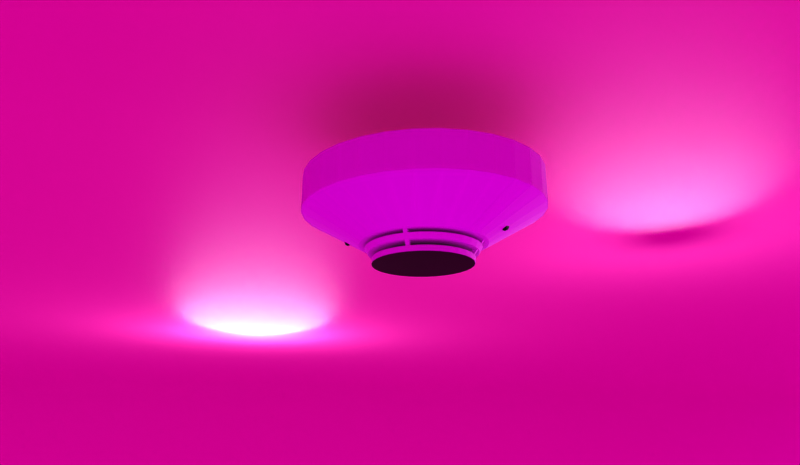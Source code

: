 # Source: DetectorRenderer.blend  (saved by Blender 2.93.21; exported with 4.5.12 LTS)
import bpy
from mathutils import Matrix  # noqa: F401  (used for matrix-valued properties, if any)

bpy.ops.wm.read_factory_settings(use_empty=True)
scene = bpy.context.scene
scene.name = 'Scene'

# ---- collections
col_collection = bpy.data.collections.new('Collection'); scene.collection.children.link(col_collection)

# ---- images (referenced by path relative to the original .blend; pixels are not part of the script)
import os
ASSET_DIR = os.environ.get("B2B_ASSET_DIR", "")  # directory of the original .blend (textures are referenced by path, not embedded)
HERE = os.path.dirname(os.path.abspath(__file__))  # packed textures are extracted next to this script under _unpacked/

def load_image(name, relpath, width, height, colorspace="sRGB"):
    """Load a texture the original file referenced (path relative to the .blend, or extracted next to this script)."""
    p = next((c for c in (os.path.join(HERE, relpath), os.path.join(ASSET_DIR, relpath)) if relpath and os.path.exists(c)), "")
    if p:
        img = bpy.data.images.load(p, check_existing=True)
        img.name = name
    else:  # same state as the original file: an image datablock whose file is absent (Cycles renders it pink)
        img = bpy.data.images.new(name, width, height)
        img.source = "FILE"
        img.filepath = "//" + (relpath or name)
    img.colorspace_settings.name = colorspace
    return img
img_paleta32_png = load_image('paleta32.png', 'paleta32.png', 1024, 1024, 'sRGB')

# ---- materials (node trees are filled in below, after node groups)
mat_material_001 = bpy.data.materials.new('Material.001')
mat_material_003 = bpy.data.materials.new('Material.003')

# ---- node groups
ng_auto_smooth = bpy.data.node_groups.new('Auto Smooth', 'GeometryNodeTree')
_s = ng_auto_smooth.interface.new_socket(name='Geometry', in_out='OUTPUT', socket_type='NodeSocketGeometry')
_s = ng_auto_smooth.interface.new_socket(name='Geometry', in_out='INPUT', socket_type='NodeSocketGeometry')
_s = ng_auto_smooth.interface.new_socket(name='Angle', in_out='INPUT', socket_type='NodeSocketFloat')
_s.subtype = 'ANGLE'
_s.min_value = 0.0
_s.max_value = 3.142
ng_auto_smooth.is_modifier = True
_N = ng_auto_smooth.nodes; _L = ng_auto_smooth.links
n0 = _N.new('NodeGroupOutput'); n0.name = 'Group Output'; n0.location = (480, -100)
n1 = _N.new('NodeGroupInput'); n1.name = 'Group Input'; n1.location = (-420, -300)
n2 = _N.new('NodeGroupInput'); n2.name = 'Group Input.001'; n2.location = (-60, -100)
n3 = _N.new('GeometryNodeSetShadeSmooth'); n3.name = 'Set Shade Smooth'; n3.location = (120, -100)
n3.domain = 'EDGE'
n4 = _N.new('GeometryNodeSetShadeSmooth'); n4.name = 'Set Shade Smooth.001'; n4.location = (300, -100)
n5 = _N.new('GeometryNodeInputMeshEdgeAngle'); n5.name = 'Edge Angle'; n5.location = (-420, -220)
n6 = _N.new('GeometryNodeInputEdgeSmooth'); n6.name = 'Is Edge Smooth'; n6.location = (-60, -160)
n7 = _N.new('GeometryNodeInputShadeSmooth'); n7.name = 'Is Face Smooth'; n7.location = (-240, -340)
n8 = _N.new('FunctionNodeBooleanMath'); n8.name = 'Boolean Math'; n8.location = (-60, -220)
n9 = _N.new('FunctionNodeCompare'); n9.name = 'Compare'; n9.location = (-240, -180)
n9.operation = 'LESS_EQUAL'
_L.new(n5.outputs[0], n9.inputs[0])
_L.new(n4.outputs[0], n0.inputs[0])
_L.new(n1.outputs[1], n9.inputs[1])
_L.new(n9.outputs[0], n8.inputs[0])
_L.new(n7.outputs[0], n8.inputs[1])
_L.new(n2.outputs[0], n3.inputs[0])
_L.new(n6.outputs[0], n3.inputs[1])
_L.new(n3.outputs[0], n4.inputs[0])
_L.new(n8.outputs[0], n3.inputs[2])
n0.is_active_output = True

# ---- material node trees
mat_material_001.use_nodes = True; mat_material_001.node_tree.nodes.clear()
_N = mat_material_001.node_tree.nodes; _L = mat_material_001.node_tree.links
n0 = _N.new('ShaderNodeBsdfPrincipled'); n0.name = 'Principled BSDF'; n0.location = (10, 300)
n0.distribution = 'GGX'
n0.subsurface_method = 'BURLEY'
n0.inputs[0].default_value = (0.8, 0.1905, 0.4958, 1.0)
n0.inputs[3].default_value = 1.45
n0.inputs[27].default_value = (0.0, 0.0, 0.0, 1.0)
n0.inputs[28].default_value = 1.0
n1 = _N.new('ShaderNodeOutputMaterial'); n1.name = 'Material Output'; n1.location = (300, 300)
_L.new(n0.outputs[0], n1.inputs[0])
n1.is_active_output = True
mat_material_003.use_nodes = True; mat_material_003.node_tree.nodes.clear()
_N = mat_material_003.node_tree.nodes; _L = mat_material_003.node_tree.links
n0 = _N.new('ShaderNodeBsdfPrincipled'); n0.name = 'Principled BSDF'; n0.location = (10, 300)
n0.distribution = 'GGX'
n0.subsurface_method = 'BURLEY'
n0.inputs[0].default_value = (0.001856, 0.8, 0.0, 1.0)
n0.inputs[3].default_value = 1.45
n0.inputs[27].default_value = (0.0, 0.0, 0.0, 1.0)
n0.inputs[28].default_value = 1.0
n1 = _N.new('ShaderNodeOutputMaterial'); n1.name = 'Material Output'; n1.location = (300, 300)
_L.new(n0.outputs[0], n1.inputs[0])
n1.is_active_output = True

# ---- world
world_world = bpy.data.worlds.new('World'); scene.world = world_world
world_world.use_nodes = True; world_world.node_tree.nodes.clear()
_N = world_world.node_tree.nodes; _L = world_world.node_tree.links
n0 = _N.new('ShaderNodeOutputWorld'); n0.name = 'World Output'; n0.location = (300, 300)
n1 = _N.new('ShaderNodeBackground'); n1.name = 'Background'; n1.location = (10, 300)
n2 = _N.new('ShaderNodeTexImage'); n2.name = 'Image Texture'; n2.location = (-280, 280)
n2.image = img_paleta32_png
_L.new(n1.outputs[0], n0.inputs[0])
_L.new(n2.outputs[0], n1.inputs[0])
n0.is_active_output = True
world_world.color = (0.05088, 0.05088, 0.05088)
world_world.use_sun_shadow = False
world_world.sun_shadow_jitter_overblur = 0.0

# ---- cameras
cam_camera_001 = bpy.data.cameras.new('Camera.001')
cam_camera_001.lens = 28.0

# ---- lights
light_point = bpy.data.lights.new('Point', 'POINT')
light_point.transmission_factor = 0.0
light_point.energy = 15.0
light_point.shadow_soft_size = 0.25
light_point.shadow_maximum_resolution = 0.006
light_point.use_absolute_resolution = True
light_point_001 = bpy.data.lights.new('Point.001', 'POINT')
light_point_001.transmission_factor = 0.0
light_point_001.energy = 50.0
light_point_001.shadow_soft_size = 0.25
light_point_001.shadow_maximum_resolution = 0.006
light_point_001.use_absolute_resolution = True
light_point_002 = bpy.data.lights.new('Point.002', 'POINT')
light_point_002.transmission_factor = 0.0
light_point_002.energy = 14.0
light_point_002.shadow_soft_size = 0.25
light_point_002.shadow_maximum_resolution = 0.006
light_point_002.use_absolute_resolution = True

# ---- meshes
me_plane_001 = bpy.data.meshes.new('Plane.001')
me_plane_001.from_pydata([(1.0, -1.0, 0.0), (1.0, 1.0, 0.0), (-1.0, -1.0, 1.584), (-1.0, 1.0, 1.584), (-0.3608, -1.0, 0.0), (-1.0, -1.0, 0.6392), (-0.4517, -1.0, 0.006507), (-0.5409, -1.0, 0.02589), (-0.6263, -1.0, 0.05777), (-0.7064, -1.0, 0.1015), (-0.7794, -1.0, 0.1561), (-0.8439, -1.0, 0.2206), (-0.8985, -1.0, 0.2936), (-0.9422, -1.0, 0.3737), (-0.9741, -1.0, 0.4591), (-0.9935, -1.0, 0.5483), (-1.0, 1.0, 0.6392), (-0.3608, 1.0, 0.0), (-0.9935, 1.0, 0.5483), (-0.9741, 1.0, 0.4591), (-0.9422, 1.0, 0.3737), (-0.8985, 1.0, 0.2936), (-0.8439, 1.0, 0.2206), (-0.7794, 1.0, 0.1561), (-0.7064, 1.0, 0.1015), (-0.6263, 1.0, 0.05777), (-0.5409, 1.0, 0.02589), (-0.4517, 1.0, 0.006507)], [], [(4, 0, 1, 17), (16, 5, 15, 18), (18, 15, 14, 19), (19, 14, 13, 20), (20, 13, 12, 21), (21, 12, 11, 22), (22, 11, 10, 23), (23, 10, 9, 24), (24, 9, 8, 25), (25, 8, 7, 26), (26, 7, 6, 27), (27, 6, 4, 17), (5, 16, 3, 2)])
me_plane_001.polygons.foreach_set('use_smooth', [True] * 13)
_uv = me_plane_001.uv_layers.new(name='UVMap')
_uv.uv.foreach_set('vector', [0.3196, 0.0, 1.0, 0.0, 1.0, 1.0, 0.3196, 1.0, 0.0, 1.0, 0.0, 0.0, 0.0, 0.0, 0.0, 1.0, 0.0, 1.0, 0.0, 0.0, 0.0, 0.0, 0.0, 1.0, 0.0, 1.0, 0.0, 0.0, 0.0, 0.0, 0.0, 1.0, 0.0, 1.0, 0.0, 0.0, 0.0, 0.0, 0.0, 1.0, 0.0, 1.0, 0.0, 0.0, 0.0, 0.0, 0.0, 1.0, 0.0, 1.0, 0.0, 0.0, 0.1103, 0.0, 0.1103, 1.0, 0.1103, 1.0, 0.1103, 0.0, 0.1468, 0.0, 0.1468, 1.0, 0.1468, 1.0, 0.1468, 0.0, 0.1868, 0.0, 0.1868, 1.0, 0.1868, 1.0, 0.1868, 0.0, 0.2296, 0.0, 0.2296, 1.0, 0.2296, 1.0, 0.2296, 0.0, 0.2741, 0.0, 0.2741, 1.0, 0.2741, 1.0, 0.2741, 0.0, 0.3196, 0.0, 0.3196, 1.0, 0.0, 0.0, 0.0, 1.0, 0.0, 1.0, 0.0, 0.0])
me_plane_001.materials.append(mat_material_001)
me_plane_001.use_remesh_fix_poles = True
me_plane_001.use_remesh_preserve_attributes = False
me_plane_001.use_mirror_vertex_groups = False
me_plane_001.update()
me_cylinder_002 = bpy.data.meshes.new('Cylinder.002')
me_cylinder_002.from_pydata([(-1.076e-09, 0.04075, 0.01607), (0.00805, 0.03997, 0.01607), (0.01579, 0.03765, 0.01607), (0.02293, 0.03388, 0.01607), (0.02918, 0.02881, 0.01607), (0.03431, 0.02264, 0.01607), (0.03812, 0.01559, 0.01607), (0.04047, 0.00795, 0.01607), (0.04127, -1.599e-09, 0.01607), (0.04047, -0.00795, 0.01607), (0.03812, -0.01559, 0.01607), (0.03431, -0.02264, 0.01607), (0.02918, -0.02881, 0.01607), (0.02293, -0.03388, 0.01607), (0.01579, -0.03765, 0.01607), (0.00805, -0.03997, 0.01607), (-4.683e-09, -0.04075, 0.01607), (-0.00805, -0.03997, 0.01607), (-0.01579, -0.03765, 0.01607), (-0.02293, -0.03388, 0.01607), (-0.02918, -0.02881, 0.01607), (-0.03431, -0.02264, 0.01607), (-0.03812, -0.01559, 0.01607), (-0.04047, -0.00795, 0.01607), (-0.04127, 6.685e-10, 0.01607), (-0.04047, 0.00795, 0.01607), (-0.03812, 0.01559, 0.01607), (-0.03431, 0.02264, 0.01607), (-0.02918, 0.02881, 0.01607), (-0.02293, 0.03388, 0.01607), (-0.01579, 0.03765, 0.01607), (-0.00805, 0.03997, 0.01607), (0.0003472, 0.04107, 0.01631), (0.0003472, 0.04125, 0.02081), (0.00841, 0.04028, 0.01631), (0.008477, 0.04046, 0.02081), (0.01616, 0.03795, 0.01631), (0.01629, 0.03811, 0.02081), (0.02331, 0.03415, 0.01631), (0.0235, 0.0343, 0.02081), (0.02957, 0.02904, 0.01631), (0.02981, 0.02917, 0.02081), (0.03471, 0.02282, 0.01631), (0.035, 0.02292, 0.02081), (0.03853, 0.01572, 0.01631), (0.03885, 0.01579, 0.02081), (0.04088, 0.008013, 0.01631), (0.04122, 0.008048, 0.02081), (0.04168, -1.611e-09, 0.01631), (0.04202, -1.803e-09, 0.02081), (0.04088, -0.008013, 0.01631), (0.04122, -0.008048, 0.02081), (0.03853, -0.01572, 0.01631), (0.03885, -0.01579, 0.02081), (0.03471, -0.02282, 0.01631), (0.035, -0.02292, 0.02081), (0.02957, -0.02904, 0.01631), (0.02981, -0.02917, 0.02081), (0.02331, -0.03415, 0.01631), (0.0235, -0.0343, 0.02081), (0.01616, -0.03795, 0.01631), (0.01629, -0.03811, 0.02081), (0.00841, -0.04028, 0.01631), (0.008477, -0.04046, 0.02081), (0.0003471, -0.04107, 0.01631), (0.0003471, -0.04125, 0.02081), (-0.007716, -0.04028, 0.01631), (-0.007783, -0.04046, 0.02081), (-0.01547, -0.03795, 0.01631), (-0.0156, -0.03811, 0.02081), (-0.02261, -0.03415, 0.01631), (-0.0228, -0.0343, 0.02081), (-0.02888, -0.02904, 0.01631), (-0.02912, -0.02917, 0.02081), (-0.03402, -0.02282, 0.01631), (-0.0343, -0.02292, 0.02081), (-0.03784, -0.01572, 0.01631), (-0.03815, -0.01579, 0.02081), (-0.04019, -0.008013, 0.01631), (-0.04052, -0.008048, 0.02081), (-0.04098, 6.738e-10, 0.01631), (-0.04132, 4.919e-10, 0.02081), (-0.04019, 0.008013, 0.01631), (-0.04052, 0.008048, 0.02081), (-0.03784, 0.01572, 0.01631), (-0.03815, 0.01579, 0.02081), (-0.03402, 0.02282, 0.01631), (-0.0343, 0.02292, 0.02081), (-0.02888, 0.02904, 0.01631), (-0.02912, 0.02917, 0.02081), (-0.02261, 0.03415, 0.01631), (-0.0228, 0.0343, 0.02081), (-0.01547, 0.03795, 0.01631), (-0.0156, 0.03811, 0.02081), (-0.007716, 0.04028, 0.01631), (-0.007783, 0.04046, 0.02081), (0.0003472, 0.04107, 0.01631), (0.00841, 0.04028, 0.01631), (0.01616, 0.03795, 0.01631), (0.02331, 0.03415, 0.01631), (0.02957, 0.02904, 0.01631), (0.03471, 0.02282, 0.01631), (0.03853, 0.01572, 0.01631), (0.04088, 0.008013, 0.01631), (0.04168, -1.611e-09, 0.01631), (0.04088, -0.008013, 0.01631), (0.03853, -0.01572, 0.01631), (0.03471, -0.02282, 0.01631), (0.02957, -0.02904, 0.01631), (0.02331, -0.03415, 0.01631), (0.01616, -0.03795, 0.01631), (0.00841, -0.04028, 0.01631), (0.0003471, -0.04107, 0.01631), (-0.007716, -0.04028, 0.01631), (-0.01547, -0.03795, 0.01631), (-0.02261, -0.03415, 0.01631), (-0.02888, -0.02904, 0.01631), (-0.03402, -0.02282, 0.01631), (-0.03784, -0.01572, 0.01631), (-0.04019, -0.008013, 0.01631), (-0.04098, 6.738e-10, 0.01631), (-0.04019, 0.008013, 0.01631), (-0.03784, 0.01572, 0.01631), (-0.03402, 0.02282, 0.01631), (-0.02888, 0.02904, 0.01631), (-0.02261, 0.03415, 0.01631), (-0.01547, 0.03795, 0.01631), (-0.007716, 0.04028, 0.01631), (0.0003471, 0.0329, 0.02473), (0.0003471, 0.03557, 0.02923), (0.006717, 0.03228, 0.02473), (0.007266, 0.0349, 0.02923), (0.01286, 0.03045, 0.02473), (0.01393, 0.03291, 0.02923), (0.01854, 0.02746, 0.02473), (0.0201, 0.02968, 0.02923), (0.02356, 0.02342, 0.02473), (0.02554, 0.0253, 0.02923), (0.0277, 0.01846, 0.02473), (0.03003, 0.01993, 0.02923), (0.03079, 0.01277, 0.02473), (0.03337, 0.01378, 0.02923), (0.0327, 0.006567, 0.02473), (0.03544, 0.007084, 0.02923), (0.03335, 0.0001062, 0.02473), (0.03614, 0.0001062, 0.02923), (0.0327, -0.006355, 0.02473), (0.03544, -0.006872, 0.02923), (0.03079, -0.01255, 0.02473), (0.03337, -0.01357, 0.02923), (0.0277, -0.01824, 0.02473), (0.03003, -0.01972, 0.02923), (0.02356, -0.0232, 0.02473), (0.02554, -0.02508, 0.02923), (0.01854, -0.02725, 0.02473), (0.0201, -0.02946, 0.02923), (0.01286, -0.03024, 0.02473), (0.01393, -0.0327, 0.02923), (0.006717, -0.03207, 0.02473), (0.007266, -0.03469, 0.02923), (0.0003471, -0.03269, 0.02473), (0.0003471, -0.03536, 0.02923), (-0.006023, -0.03207, 0.02473), (-0.006572, -0.03469, 0.02923), (-0.01216, -0.03024, 0.02473), (-0.01324, -0.0327, 0.02923), (-0.01785, -0.02725, 0.02473), (-0.01941, -0.02946, 0.02923), (-0.02286, -0.0232, 0.02473), (-0.02485, -0.02508, 0.02923), (-0.027, -0.01824, 0.02473), (-0.02933, -0.01972, 0.02923), (-0.03009, -0.01255, 0.02473), (-0.03268, -0.01357, 0.02923), (-0.03201, -0.006355, 0.02473), (-0.03475, -0.006872, 0.02923), (-0.03265, 0.0001062, 0.02473), (-0.03545, 0.0001062, 0.02923), (-0.03201, 0.006567, 0.02473), (-0.03475, 0.007084, 0.02923), (-0.03009, 0.01277, 0.02473), (-0.03268, 0.01378, 0.02923), (-0.027, 0.01846, 0.02473), (-0.02933, 0.01993, 0.02923), (-0.02286, 0.02342, 0.02473), (-0.02485, 0.0253, 0.02923), (-0.01785, 0.02746, 0.02473), (-0.01941, 0.02968, 0.02923), (-0.01216, 0.03045, 0.02473), (-0.01324, 0.03291, 0.02923), (-0.006023, 0.03228, 0.02473), (-0.006572, 0.0349, 0.02923), (0.0003472, 0.04413, 0.02473), (0.00908, 0.04328, 0.02473), (0.009625, 0.0459, 0.02923), (0.0003472, 0.0468, 0.02923), (0.01748, 0.04078, 0.02473), (0.01855, 0.04324, 0.02923), (0.02522, 0.03671, 0.02473), (0.02677, 0.03893, 0.02923), (0.032, 0.03123, 0.02473), (0.03398, 0.03312, 0.02923), (0.03757, 0.02456, 0.02473), (0.03989, 0.02605, 0.02923), (0.0417, 0.01695, 0.02473), (0.04428, 0.01797, 0.02923), (0.04425, 0.008694, 0.02473), (0.04699, 0.009215, 0.02923), (0.04511, 0.0001062, 0.02473), (0.0479, 0.0001062, 0.02923), (0.04425, -0.008482, 0.02473), (0.04699, -0.009002, 0.02923), (0.0417, -0.01674, 0.02473), (0.04428, -0.01776, 0.02923), (0.03757, -0.02435, 0.02473), (0.03989, -0.02583, 0.02923), (0.032, -0.03102, 0.02473), (0.03398, -0.03291, 0.02923), (0.02522, -0.0365, 0.02473), (0.02677, -0.03871, 0.02923), (0.01748, -0.04056, 0.02473), (0.01855, -0.04303, 0.02923), (0.00908, -0.04307, 0.02473), (0.009625, -0.04569, 0.02923), (0.0003471, -0.04391, 0.02473), (0.0003471, -0.04658, 0.02923), (-0.008386, -0.04307, 0.02473), (-0.008931, -0.04569, 0.02923), (-0.01678, -0.04056, 0.02473), (-0.01785, -0.04303, 0.02923), (-0.02452, -0.0365, 0.02473), (-0.02607, -0.03871, 0.02923), (-0.0313, -0.03102, 0.02473), (-0.03328, -0.03291, 0.02923), (-0.03687, -0.02435, 0.02473), (-0.0392, -0.02583, 0.02923), (-0.04101, -0.01674, 0.02473), (-0.04359, -0.01776, 0.02923), (-0.04356, -0.008482, 0.02473), (-0.0463, -0.009002, 0.02923), (-0.04442, 0.0001062, 0.02473), (-0.04721, 0.0001062, 0.02923), (-0.04356, 0.008694, 0.02473), (-0.0463, 0.009215, 0.02923), (-0.04101, 0.01695, 0.02473), (-0.04359, 0.01797, 0.02923), (-0.03687, 0.02456, 0.02473), (-0.0392, 0.02605, 0.02923), (-0.0313, 0.03123, 0.02473), (-0.03328, 0.03312, 0.02923), (-0.02452, 0.03671, 0.02473), (-0.02607, 0.03893, 0.02923), (-0.01678, 0.04078, 0.02473), (-0.01785, 0.04324, 0.02923), (-0.008386, 0.04328, 0.02473), (-0.008931, 0.0459, 0.02923), (0.0003472, 0.09354, 0.05885), (0.0003472, 0.09354, 0.08885), (0.01989, 0.09175, 0.05885), (0.01989, 0.09175, 0.08885), (0.03868, 0.08643, 0.05885), (0.03868, 0.08643, 0.08885), (0.05599, 0.0778, 0.05885), (0.05599, 0.0778, 0.08885), (0.07117, 0.06618, 0.05885), (0.07117, 0.06618, 0.08885), (0.08363, 0.05202, 0.05885), (0.08363, 0.05202, 0.08885), (0.09288, 0.03586, 0.05885), (0.09288, 0.03586, 0.08885), (0.09858, 0.01834, 0.05885), (0.09858, 0.01834, 0.08885), (0.1005, 0.0001062, 0.05885), (0.1005, 0.0001062, 0.08885), (0.09858, -0.01812, 0.05885), (0.09858, -0.01812, 0.08885), (0.09288, -0.03565, 0.05885), (0.09288, -0.03565, 0.08885), (0.08363, -0.05181, 0.05885), (0.08363, -0.05181, 0.08885), (0.07117, -0.06596, 0.05885), (0.07117, -0.06596, 0.08885), (0.05599, -0.07759, 0.05885), (0.05599, -0.07759, 0.08885), (0.03868, -0.08622, 0.05885), (0.03868, -0.08622, 0.08885), (0.01989, -0.09154, 0.05885), (0.01989, -0.09154, 0.08885), (0.0003471, -0.09333, 0.05885), (0.0003471, -0.09333, 0.08885), (-0.01919, -0.09154, 0.05885), (-0.01919, -0.09154, 0.08885), (-0.03798, -0.08622, 0.05885), (-0.03798, -0.08622, 0.08885), (-0.0553, -0.07759, 0.05885), (-0.0553, -0.07759, 0.08885), (-0.07047, -0.06596, 0.05885), (-0.07047, -0.06596, 0.08885), (-0.08293, -0.05181, 0.05885), (-0.08293, -0.05181, 0.08885), (-0.09219, -0.03565, 0.05885), (-0.09219, -0.03565, 0.08885), (-0.09789, -0.01812, 0.05885), (-0.09789, -0.01812, 0.08885), (-0.09981, 0.0001062, 0.05885), (-0.09981, 0.0001062, 0.08885), (-0.09789, 0.01834, 0.05885), (-0.09789, 0.01834, 0.08885), (-0.09219, 0.03586, 0.05885), (-0.09219, 0.03586, 0.08885), (-0.08293, 0.05202, 0.05885), (-0.08293, 0.05202, 0.08885), (-0.07047, 0.06618, 0.05885), (-0.07047, 0.06618, 0.08885), (-0.0553, 0.0778, 0.05885), (-0.0553, 0.0778, 0.08885), (-0.03798, 0.08643, 0.05885), (-0.03798, 0.08643, 0.08885), (-0.01919, 0.09175, 0.05885), (-0.01919, 0.09175, 0.08885), (0.0003472, 0.04994, 0.03207), (0.0003472, 0.09354, 0.05897), (0.01062, 0.04898, 0.03207), (0.01989, 0.09175, 0.05897), (0.02049, 0.04614, 0.03207), (0.03868, 0.08643, 0.05897), (0.0296, 0.04154, 0.03207), (0.05599, 0.0778, 0.05897), (0.03758, 0.03534, 0.03207), (0.07117, 0.06618, 0.05897), (0.04412, 0.02779, 0.03207), (0.08363, 0.05202, 0.05897), (0.04899, 0.01918, 0.03207), (0.09288, 0.03586, 0.05897), (0.05198, 0.009828, 0.03207), (0.09858, 0.01834, 0.05897), (0.053, 0.0001062, 0.03207), (0.1005, 0.0001062, 0.05897), (0.05198, -0.009615, 0.03207), (0.09858, -0.01812, 0.05897), (0.04899, -0.01896, 0.03207), (0.09288, -0.03565, 0.05897), (0.04412, -0.02758, 0.03207), (0.08363, -0.05181, 0.05897), (0.03758, -0.03513, 0.03207), (0.07117, -0.06596, 0.05897), (0.0296, -0.04133, 0.03207), (0.05599, -0.07759, 0.05897), (0.02049, -0.04593, 0.03207), (0.03868, -0.08622, 0.05897), (0.01062, -0.04877, 0.03207), (0.01989, -0.09154, 0.05897), (0.0003471, -0.04972, 0.03207), (0.0003471, -0.09333, 0.05897), (-0.009924, -0.04877, 0.03207), (-0.01919, -0.09154, 0.05897), (-0.0198, -0.04593, 0.03207), (-0.03798, -0.08622, 0.05897), (-0.0289, -0.04133, 0.03207), (-0.0553, -0.07759, 0.05897), (-0.03688, -0.03513, 0.03207), (-0.07047, -0.06596, 0.05897), (-0.04343, -0.02758, 0.03207), (-0.08293, -0.05181, 0.05897), (-0.04829, -0.01896, 0.03207), (-0.09219, -0.03565, 0.05897), (-0.05129, -0.009615, 0.03207), (-0.09789, -0.01812, 0.05897), (-0.0523, 0.0001062, 0.03207), (-0.09981, 0.0001062, 0.05897), (-0.05129, 0.009828, 0.03207), (-0.09789, 0.01834, 0.05897), (-0.04829, 0.01918, 0.03207), (-0.09219, 0.03586, 0.05897), (-0.04343, 0.02779, 0.03207), (-0.08293, 0.05202, 0.05897), (-0.03688, 0.03534, 0.03207), (-0.07047, 0.06618, 0.05897), (-0.0289, 0.04154, 0.03207), (-0.0553, 0.0778, 0.05897), (-0.0198, 0.04614, 0.03207), (-0.03798, 0.08643, 0.05897), (-0.009924, 0.04898, 0.03207), (-0.01919, 0.09175, 0.05897), (-0.001062, 0.03952, 0.01837), (-0.0009936, 0.03939, 0.0321), (-0.001062, 0.0396, 0.01837), (-0.001015, 0.04863, 0.03209), (0.002298, 0.03953, 0.01836), (0.002366, 0.0394, 0.03208), (0.002298, 0.03961, 0.01836), (0.002345, 0.04864, 0.03208), (0.03993, 0.001303, 0.01837), (0.03979, 0.001236, 0.0321), (0.04002, 0.001304, 0.01837), (0.0497, 0.001442, 0.03209), (0.04001, -0.001831, 0.01836), (0.03987, -0.001898, 0.03208), (0.0401, -0.001829, 0.01836), (0.04978, -0.001692, 0.03208), (-0.03938, -0.002019, 0.01837), (-0.03924, -0.001957, 0.0321), (-0.03947, -0.002019, 0.01837), (-0.04915, -0.001904, 0.03209), (-0.03937, 0.001115, 0.01836), (-0.03923, 0.001178, 0.03208), (-0.03946, 0.001116, 0.01836), (-0.04914, 0.00123, 0.03208), (0.001849, -0.03931, 0.01837), (0.001781, -0.03917, 0.0321), (0.00185, -0.03939, 0.01837), (0.001817, -0.04842, 0.03209), (-0.001511, -0.03932, 0.01836), (-0.001579, -0.03919, 0.03208), (-0.00151, -0.03941, 0.01836), (-0.001543, -0.04844, 0.03208), (-0.06557, 0.002609, 0.04377), (-0.06557, 0.003642, 0.0413), (-0.06557, 0.002609, 0.03882), (-0.06321, 0.0008854, 0.04377), (-0.06224, 0.001205, 0.0413), (-0.06321, 0.0008854, 0.03882), (-0.06411, -0.001904, 0.04377), (-0.06351, -0.002739, 0.0413), (-0.06411, -0.001904, 0.03882), (-0.06557, 0.0001146, 0.0448), (-0.06703, -0.001904, 0.04377), (-0.06763, -0.002739, 0.0413), (-0.06703, -0.001904, 0.03882), (-0.06793, 0.0008854, 0.04377), (-0.06891, 0.001205, 0.0413), (-0.06793, 0.0008854, 0.03882), (-0.06557, 0.0001146, 0.0378), (0.06635, 0.002609, 0.04377), (0.06635, 0.003642, 0.0413), (0.06635, 0.002609, 0.03882), (0.0687, 0.0008854, 0.04377), (0.06968, 0.001205, 0.0413), (0.0687, 0.0008854, 0.03882), (0.0678, -0.001904, 0.04377), (0.06841, -0.002739, 0.0413), (0.0678, -0.001904, 0.03882), (0.06635, 0.0001146, 0.0448), (0.06489, -0.001904, 0.04377), (0.06428, -0.002739, 0.0413), (0.06489, -0.001904, 0.03882), (0.06399, 0.0008854, 0.04377), (0.06301, 0.001205, 0.0413), (0.06399, 0.0008854, 0.03882), (0.06635, 0.0001146, 0.0378), (0.04002, 0.002145, 0.0156), (0.03993, 0.002076, 0.03209), (0.04007, 0.002145, 0.0156), (0.04615, 0.002098, 0.03209), (0.04002, -0.001237, 0.01559), (0.03993, -0.001306, 0.03208), (0.04008, -0.001237, 0.01559), (0.04615, -0.001283, 0.03208), (0.001849, -0.03929, 0.0156), (0.001781, -0.0392, 0.03209), (0.00185, -0.03935, 0.0156), (0.001817, -0.04564, 0.03209), (-0.001511, -0.0393, 0.01559), (-0.001579, -0.03921, 0.03208), (-0.00151, -0.03936, 0.01559), (-0.001543, -0.04565, 0.03208), (-0.002031, 0.03943, 0.0156), (-0.001964, 0.03934, 0.03209), (-0.002031, 0.03949, 0.0156), (-0.001928, 0.04577, 0.03209), (0.001329, 0.03941, 0.01559), (0.001396, 0.03931, 0.03208), (0.001329, 0.03947, 0.01559), (0.001432, 0.04575, 0.03208), (-0.06557, 0.002609, 0.04377), (-0.06557, 0.003642, 0.0413), (-0.06557, 0.002609, 0.03882), (-0.06557, 0.0001146, 0.0448), (-0.06793, 0.0008854, 0.04377), (-0.06891, 0.001205, 0.0413), (-0.06793, 0.0008854, 0.03882), (-0.06557, 0.0001146, 0.0378), (-0.03905, -0.001373, 0.0156), (-0.03895, -0.001303, 0.03209), (-0.03911, -0.001374, 0.0156), (-0.04577, -0.001391, 0.03209), (-0.03906, 0.002008, 0.01559), (-0.03897, 0.002078, 0.03208), (-0.03912, 0.002007, 0.01559), (-0.04578, 0.00199, 0.03208)], [], [(0, 1, 2, 3, 4, 5, 6, 7, 8, 9, 10, 11, 12, 13, 14, 15, 16, 17, 18, 19, 20, 21, 22, 23, 24, 25, 26, 27, 28, 29, 30, 31), (32, 33, 35, 34), (34, 35, 37, 36), (36, 37, 39, 38), (38, 39, 41, 40), (40, 41, 43, 42), (42, 43, 45, 44), (44, 45, 47, 46), (46, 47, 49, 48), (48, 49, 51, 50), (50, 51, 53, 52), (52, 53, 55, 54), (54, 55, 57, 56), (56, 57, 59, 58), (58, 59, 61, 60), (60, 61, 63, 62), (62, 63, 65, 64), (64, 65, 67, 66), (66, 67, 69, 68), (68, 69, 71, 70), (70, 71, 73, 72), (72, 73, 75, 74), (74, 75, 77, 76), (76, 77, 79, 78), (78, 79, 81, 80), (80, 81, 83, 82), (82, 83, 85, 84), (84, 85, 87, 86), (86, 87, 89, 88), (88, 89, 91, 90), (90, 91, 93, 92), (35, 33, 95, 93, 91, 89, 87, 85, 83, 81, 79, 77, 75, 73, 71, 69, 67, 65, 63, 61, 59, 57, 55, 53, 51, 49, 47, 45, 43, 41, 39, 37), (92, 93, 95, 94), (94, 95, 33, 32), (96, 97, 98, 99, 100, 101, 102, 103, 104, 105, 106, 107, 108, 109, 110, 111, 112, 113, 114, 115, 116, 117, 118, 119, 120, 121, 122, 123, 124, 125, 126, 127), (192, 195, 194, 193), (193, 194, 197, 196), (196, 197, 199, 198), (198, 199, 201, 200), (200, 201, 203, 202), (202, 203, 205, 204), (204, 205, 207, 206), (206, 207, 209, 208), (208, 209, 211, 210), (210, 211, 213, 212), (212, 213, 215, 214), (214, 215, 217, 216), (216, 217, 219, 218), (218, 219, 221, 220), (220, 221, 223, 222), (222, 223, 225, 224), (224, 225, 227, 226), (226, 227, 229, 228), (228, 229, 231, 230), (230, 231, 233, 232), (232, 233, 235, 234), (234, 235, 237, 236), (236, 237, 239, 238), (238, 239, 241, 240), (240, 241, 243, 242), (242, 243, 245, 244), (244, 245, 247, 246), (246, 247, 249, 248), (248, 249, 251, 250), (250, 251, 253, 252), (191, 189, 188, 190), (252, 253, 255, 254), (254, 255, 195, 192), (129, 191, 190, 128), (130, 128, 192, 193), (129, 131, 194, 195), (132, 130, 193, 196), (131, 133, 197, 194), (134, 132, 196, 198), (133, 135, 199, 197), (136, 134, 198, 200), (135, 137, 201, 199), (138, 136, 200, 202), (137, 139, 203, 201), (140, 138, 202, 204), (139, 141, 205, 203), (142, 140, 204, 206), (141, 143, 207, 205), (144, 142, 206, 208), (143, 145, 209, 207), (146, 144, 208, 210), (145, 147, 211, 209), (148, 146, 210, 212), (147, 149, 213, 211), (150, 148, 212, 214), (149, 151, 215, 213), (152, 150, 214, 216), (151, 153, 217, 215), (154, 152, 216, 218), (153, 155, 219, 217), (156, 154, 218, 220), (155, 157, 221, 219), (158, 156, 220, 222), (157, 159, 223, 221), (160, 158, 222, 224), (159, 161, 225, 223), (162, 160, 224, 226), (161, 163, 227, 225), (164, 162, 226, 228), (163, 165, 229, 227), (166, 164, 228, 230), (165, 167, 231, 229), (168, 166, 230, 232), (167, 169, 233, 231), (170, 168, 232, 234), (169, 171, 235, 233), (172, 170, 234, 236), (171, 173, 237, 235), (174, 172, 236, 238), (173, 175, 239, 237), (176, 174, 238, 240), (175, 177, 241, 239), (178, 176, 240, 242), (177, 179, 243, 241), (180, 178, 242, 244), (179, 181, 245, 243), (182, 180, 244, 246), (181, 183, 247, 245), (184, 182, 246, 248), (183, 185, 249, 247), (186, 184, 248, 250), (185, 187, 251, 249), (188, 186, 250, 252), (187, 189, 253, 251), (190, 188, 252, 254), (189, 191, 255, 253), (128, 190, 254, 192), (191, 129, 195, 255), (189, 187, 186, 188), (187, 185, 184, 186), (185, 183, 182, 184), (183, 181, 180, 182), (181, 179, 178, 180), (179, 177, 176, 178), (177, 175, 174, 176), (175, 173, 172, 174), (173, 171, 170, 172), (171, 169, 168, 170), (169, 167, 166, 168), (167, 165, 164, 166), (165, 163, 162, 164), (163, 161, 160, 162), (161, 159, 158, 160), (159, 157, 156, 158), (157, 155, 154, 156), (155, 153, 152, 154), (153, 151, 150, 152), (151, 149, 148, 150), (149, 147, 146, 148), (147, 145, 144, 146), (145, 143, 142, 144), (143, 141, 140, 142), (141, 139, 138, 140), (139, 137, 136, 138), (137, 135, 134, 136), (135, 133, 132, 134), (133, 131, 130, 132), (131, 129, 128, 130), (256, 257, 259, 258), (258, 259, 261, 260), (260, 261, 263, 262), (262, 263, 265, 264), (264, 265, 267, 266), (266, 267, 269, 268), (268, 269, 271, 270), (270, 271, 273, 272), (272, 273, 275, 274), (274, 275, 277, 276), (276, 277, 279, 278), (278, 279, 281, 280), (280, 281, 283, 282), (282, 283, 285, 284), (284, 285, 287, 286), (286, 287, 289, 288), (288, 289, 291, 290), (290, 291, 293, 292), (292, 293, 295, 294), (294, 295, 297, 296), (296, 297, 299, 298), (298, 299, 301, 300), (300, 301, 303, 302), (302, 303, 305, 304), (304, 305, 307, 306), (306, 307, 309, 308), (308, 309, 311, 310), (310, 311, 313, 312), (312, 313, 315, 314), (314, 315, 317, 316), (259, 257, 319, 317, 315, 313, 311, 309, 307, 305, 303, 301, 299, 297, 295, 293, 291, 289, 287, 285, 283, 281, 279, 277, 275, 273, 271, 269, 267, 265, 263, 261), (316, 317, 319, 318), (318, 319, 257, 256), (320, 321, 323, 322), (322, 323, 325, 324), (324, 325, 327, 326), (326, 327, 329, 328), (328, 329, 331, 330), (330, 331, 333, 332), (332, 333, 335, 334), (334, 335, 337, 336), (336, 337, 339, 338), (338, 339, 341, 340), (340, 341, 343, 342), (342, 343, 345, 344), (344, 345, 347, 346), (346, 347, 349, 348), (348, 349, 351, 350), (350, 351, 353, 352), (352, 353, 355, 354), (354, 355, 357, 356), (356, 357, 359, 358), (358, 359, 361, 360), (360, 361, 363, 362), (362, 363, 365, 364), (364, 365, 367, 366), (366, 367, 369, 368), (368, 369, 371, 370), (370, 371, 373, 372), (372, 373, 375, 374), (374, 375, 377, 376), (376, 377, 379, 378), (378, 379, 381, 380), (380, 381, 383, 382), (382, 383, 321, 320), (320, 322, 324, 326, 328, 330, 332, 334, 336, 338, 340, 342, 344, 346, 348, 350, 352, 354, 356, 358, 360, 362, 364, 366, 368, 370, 372, 374, 376, 378, 380, 382), (384, 385, 387, 386), (386, 387, 391, 390), (390, 391, 389, 388), (388, 389, 385, 384), (392, 393, 395, 394), (394, 395, 399, 398), (398, 399, 397, 396), (396, 397, 393, 392), (400, 401, 403, 402), (402, 403, 407, 406), (406, 407, 405, 404), (404, 405, 401, 400), (408, 409, 411, 410), (410, 411, 415, 414), (414, 415, 413, 412), (412, 413, 409, 408), (418, 417, 420, 421), (416, 425, 419), (432, 418, 421), (417, 416, 419, 420), (432, 421, 424), (420, 419, 422, 423), (421, 420, 423, 424), (419, 425, 422), (422, 425, 426), (432, 424, 428), (423, 422, 426, 427), (424, 423, 427, 428), (428, 427, 430, 431), (426, 425, 429), (432, 428, 431), (427, 426, 429, 430), (435, 434, 437, 438), (433, 442, 436), (449, 435, 438), (434, 433, 436, 437), (449, 438, 441), (437, 436, 439, 440), (438, 437, 440, 441), (436, 442, 439), (439, 442, 443), (449, 441, 445), (440, 439, 443, 444), (441, 440, 444, 445), (445, 444, 447, 448), (443, 442, 446), (449, 445, 448), (444, 443, 446, 447), (448, 447, 434, 435), (446, 442, 433), (449, 448, 435), (447, 446, 433, 434), (452, 456, 454, 450), (457, 453, 451, 455), (460, 464, 462, 458), (465, 461, 459, 463), (468, 472, 470, 466), (473, 469, 467, 471), (480, 479, 475, 476), (478, 477, 474), (481, 480, 476), (479, 478, 474, 475), (484, 488, 486, 482), (489, 485, 483, 487)])
me_cylinder_002.polygons.foreach_set('material_index', [0, 1, 1, 1, 1, 1, 1, 1, 1, 1, 1, 1, 1, 1, 1, 1, 1, 1, 1, 1, 1, 1, 1, 1, 1, 1, 1, 1, 1, 1, 1, 1, 1, 1, 1, 1, 1, 1, 1, 1, 1, 1, 1, 1, 1, 1, 1, 1, 1, 1, 1, 1, 1, 1, 1, 1, 1, 1, 1, 1, 1, 1, 1, 1, 1, 1, 1, 1, 1, 1, 1, 1, 1, 1, 1, 1, 1, 1, 1, 1, 1, 1, 1, 1, 1, 1, 1, 1, 1, 1, 1, 1, 1, 1, 1, 1, 1, 1, 1, 1, 1, 1, 1, 1, 1, 1, 1, 1, 1, 1, 1, 1, 1, 1, 1, 1, 1, 1, 1, 1, 1, 1, 1, 1, 1, 1, 1, 1, 1, 1, 1, 1, 1, 1, 1, 1, 1, 1, 1, 1, 1, 1, 1, 1, 1, 1, 1, 1, 1, 1, 1, 1, 1, 1, 1, 1, 1, 1, 1, 1, 1, 1, 1, 1, 1, 1, 1, 1, 1, 1, 1, 1, 1, 1, 1, 1, 1, 1, 1, 1, 1, 1, 1, 1, 1, 1, 1, 1, 1, 1, 1, 1, 1, 1, 1, 1, 1, 1, 1, 1, 1, 1, 1, 1, 1, 1, 1, 1, 1, 1, 1, 1, 1, 1, 1, 1, 1, 1, 1, 1, 1, 1, 1, 1, 1, 1, 1, 1, 1, 1, 1, 1, 1, 1, 1, 1, 1, 1, 1, 1, 1, 1, 1, 1, 1, 0, 0, 0, 0, 0, 0, 0, 0, 0, 0, 0, 0, 0, 0, 0, 0, 0, 0, 0, 0, 0, 0, 0, 0, 0, 0, 0, 0, 0, 0, 0, 0, 0, 0, 0, 0, 0, 0, 0, 0, 0, 0, 0, 0, 0, 0, 0, 0])
_uv = me_cylinder_002.uv_layers.new(name='UVMap')
_uv.uv.foreach_set('vector', [0.677, 0.1456, 0.677, 0.1456, 0.677, 0.1456, 0.677, 0.1456, 0.677, 0.1456, 0.677, 0.1456, 0.677, 0.1456, 0.677, 0.1456, 0.677, 0.1456, 0.677, 0.1456, 0.677, 0.1456, 0.677, 0.1456, 0.677, 0.1456, 0.677, 0.1456, 0.677, 0.1456, 0.677, 0.1456, 0.677, 0.1456, 0.677, 0.1456, 0.677, 0.1456, 0.677, 0.1456, 0.677, 0.1456, 0.677, 0.1456, 0.677, 0.1456, 0.677, 0.1456, 0.677, 0.1456, 0.677, 0.1456, 0.677, 0.1456, 0.677, 0.1456, 0.677, 0.1456, 0.677, 0.1456, 0.677, 0.1456, 0.677, 0.1456, 0.6808, 0.3653, 0.6808, 0.3653, 0.6808, 0.3653, 0.6808, 0.3653, 0.6808, 0.3653, 0.6808, 0.3653, 0.6808, 0.3653, 0.6808, 0.3653, 0.6808, 0.3653, 0.6808, 0.3653, 0.6808, 0.3653, 0.6808, 0.3653, 0.6808, 0.3653, 0.6808, 0.3653, 0.6808, 0.3653, 0.6808, 0.3653, 0.6808, 0.3653, 0.6808, 0.3653, 0.6808, 0.3653, 0.6808, 0.3653, 0.6808, 0.3653, 0.6808, 0.3653, 0.6808, 0.3653, 0.6808, 0.3653, 0.6808, 0.3653, 0.6808, 0.3653, 0.6808, 0.3653, 0.6808, 0.3653, 0.6808, 0.3653, 0.6808, 0.3653, 0.6808, 0.3653, 0.6808, 0.3653, 0.6808, 0.3653, 0.6808, 0.3653, 0.6808, 0.3653, 0.6808, 0.3653, 0.6808, 0.3653, 0.6808, 0.3653, 0.6808, 0.3653, 0.6808, 0.3653, 0.6808, 0.3653, 0.6808, 0.3653, 0.6808, 0.3653, 0.6808, 0.3653, 0.6808, 0.3653, 0.6808, 0.3653, 0.6808, 0.3653, 0.6808, 0.3653, 0.6808, 0.3653, 0.6808, 0.3653, 0.6808, 0.3653, 0.6808, 0.3653, 0.6808, 0.3653, 0.6808, 0.3653, 0.6808, 0.3653, 0.6808, 0.3653, 0.6808, 0.3653, 0.6808, 0.3653, 0.6808, 0.3653, 0.6808, 0.3653, 0.6808, 0.3653, 0.6808, 0.3653, 0.6808, 0.3653, 0.6808, 0.3653, 0.6808, 0.3653, 0.6808, 0.3653, 0.6808, 0.3653, 0.6808, 0.3653, 0.6808, 0.3653, 0.6808, 0.3653, 0.6808, 0.3653, 0.6808, 0.3653, 0.6808, 0.3653, 0.6808, 0.3653, 0.6808, 0.3653, 0.6808, 0.3653, 0.6808, 0.3653, 0.6808, 0.3653, 0.6808, 0.3653, 0.6808, 0.3653, 0.6808, 0.3653, 0.6808, 0.3653, 0.6808, 0.3653, 0.6808, 0.3653, 0.6808, 0.3653, 0.6808, 0.3653, 0.6808, 0.3653, 0.6808, 0.3653, 0.6808, 0.3653, 0.6808, 0.3653, 0.6808, 0.3653, 0.6808, 0.3653, 0.6808, 0.3653, 0.6808, 0.3653, 0.6808, 0.3653, 0.6808, 0.3653, 0.6808, 0.3653, 0.6808, 0.3653, 0.6808, 0.3653, 0.6808, 0.3653, 0.6808, 0.3653, 0.6808, 0.3653, 0.6808, 0.3653, 0.6808, 0.3653, 0.6808, 0.3653, 0.6808, 0.3653, 0.6808, 0.3653, 0.6808, 0.3653, 0.6808, 0.3653, 0.6808, 0.3653, 0.6808, 0.3653, 0.6808, 0.3653, 0.6808, 0.3653, 0.6808, 0.3653, 0.6808, 0.3653, 0.6808, 0.3653, 0.6808, 0.3653, 0.6808, 0.3653, 0.6808, 0.3653, 0.6808, 0.3653, 0.6808, 0.3653, 0.6808, 0.3653, 0.6808, 0.3653, 0.6808, 0.3653, 0.6808, 0.3653, 0.6808, 0.3653, 0.6808, 0.3653, 0.6808, 0.3653, 0.6808, 0.3653, 0.6808, 0.3653, 0.6808, 0.3653, 0.6808, 0.3653, 0.6808, 0.3653, 0.6808, 0.3653, 0.6808, 0.3653, 0.6808, 0.3653, 0.6808, 0.3653, 0.6808, 0.3653, 0.6808, 0.3653, 0.6808, 0.3653, 0.6808, 0.3653, 0.6808, 0.3653, 0.6808, 0.3653, 0.6808, 0.3653, 0.6808, 0.3653, 0.6808, 0.3653, 0.6808, 0.3653, 0.6808, 0.3653, 0.6808, 0.3653, 0.6808, 0.3653, 0.6808, 0.3653, 0.6808, 0.3653, 0.6808, 0.3653, 0.6808, 0.3653, 0.6808, 0.3653, 0.6808, 0.3653, 0.6808, 0.3653, 0.6808, 0.3653, 0.6808, 0.3653, 0.6808, 0.3653, 0.6865, 0.1078, 0.6865, 0.1078, 0.6865, 0.1078, 0.6865, 0.1078, 0.6865, 0.1078, 0.6865, 0.1078, 0.6865, 0.1078, 0.6865, 0.1078, 0.6865, 0.1078, 0.6865, 0.1078, 0.6865, 0.1078, 0.6865, 0.1078, 0.6865, 0.1078, 0.6865, 0.1078, 0.6865, 0.1078, 0.6865, 0.1078, 0.6865, 0.1078, 0.6865, 0.1078, 0.6865, 0.1078, 0.6865, 0.1078, 0.6865, 0.1078, 0.6865, 0.1078, 0.6865, 0.1078, 0.6865, 0.1078, 0.6865, 0.1078, 0.6865, 0.1078, 0.6865, 0.1078, 0.6865, 0.1078, 0.6865, 0.1078, 0.6865, 0.1078, 0.6865, 0.1078, 0.6865, 0.1078, 0.6808, 0.3653, 0.6808, 0.3653, 0.6808, 0.3653, 0.6808, 0.3653, 0.6808, 0.3653, 0.6808, 0.3653, 0.6808, 0.3653, 0.6808, 0.3653, 0.6808, 0.3653, 0.6808, 0.3653, 0.6808, 0.3653, 0.6808, 0.3653, 0.6808, 0.3653, 0.6808, 0.3653, 0.6808, 0.3653, 0.6808, 0.3653, 0.6808, 0.3653, 0.6808, 0.3653, 0.6808, 0.3653, 0.6808, 0.3653, 0.6808, 0.3653, 0.6808, 0.3653, 0.6808, 0.3653, 0.6808, 0.3653, 0.6808, 0.3653, 0.6808, 0.3653, 0.6808, 0.3653, 0.6808, 0.3653, 0.6808, 0.3653, 0.6808, 0.3653, 0.6808, 0.3653, 0.6808, 0.3653, 0.6808, 0.3653, 0.6808, 0.3653, 0.6808, 0.3653, 0.6808, 0.3653, 0.6808, 0.3653, 0.6808, 0.3653, 0.6808, 0.3653, 0.6808, 0.3653, 0.6808, 0.3653, 0.6808, 0.3653, 0.6808, 0.3653, 0.6808, 0.3653, 0.6808, 0.3653, 0.6808, 0.3653, 0.6808, 0.3653, 0.6808, 0.3653, 0.6808, 0.3653, 0.6808, 0.3653, 0.6808, 0.3653, 0.6808, 0.3653, 0.6808, 0.3653, 0.6808, 0.3653, 0.6808, 0.3653, 0.6808, 0.3653, 0.6808, 0.3653, 0.6808, 0.3653, 0.6808, 0.3653, 0.6808, 0.3653, 0.6808, 0.3653, 0.6808, 0.3653, 0.6808, 0.3653, 0.6808, 0.3653, 0.6808, 0.3653, 0.6808, 0.3653, 0.6808, 0.3653, 0.6808, 0.3653, 0.6808, 0.3653, 0.6808, 0.3653, 0.6808, 0.3653, 0.6808, 0.3653, 0.6808, 0.3653, 0.6808, 0.3653, 0.6808, 0.3653, 0.6808, 0.3653, 0.6808, 0.3653, 0.6808, 0.3653, 0.6808, 0.3653, 0.6808, 0.3653, 0.6808, 0.3653, 0.6808, 0.3653, 0.6808, 0.3653, 0.6808, 0.3653, 0.6808, 0.3653, 0.6808, 0.3653, 0.6808, 0.3653, 0.6808, 0.3653, 0.6808, 0.3653, 0.6808, 0.3653, 0.6808, 0.3653, 0.6808, 0.3653, 0.6808, 0.3653, 0.6808, 0.3653, 0.6808, 0.3653, 0.6808, 0.3653, 0.6808, 0.3653, 0.6808, 0.3653, 0.6808, 0.3653, 0.6808, 0.3653, 0.6808, 0.3653, 0.6808, 0.3653, 0.6808, 0.3653, 0.6808, 0.3653, 0.6808, 0.3653, 0.6808, 0.3653, 0.6808, 0.3653, 0.6808, 0.3653, 0.6808, 0.3653, 0.6808, 0.3653, 0.6808, 0.3653, 0.6808, 0.3653, 0.6808, 0.3653, 0.6808, 0.3653, 0.6808, 0.3653, 0.6808, 0.3653, 0.6808, 0.3653, 0.6808, 0.3653, 0.6808, 0.3653, 0.6808, 0.3653, 0.6808, 0.3653, 0.6808, 0.3653, 0.6808, 0.3653, 0.6808, 0.3653, 0.6808, 0.3653, 0.6808, 0.3653, 0.6808, 0.3653, 0.6808, 0.3653, 0.6808, 0.3653, 0.6808, 0.3653, 0.6808, 0.3653, 0.6808, 0.3653, 0.6808, 0.3653, 0.6808, 0.3653, 0.6808, 0.3653, 0.6808, 0.3653, 0.6808, 0.3653, 0.6808, 0.3653, 0.6808, 0.3653, 0.6808, 0.3653, 0.6808, 0.3653, 0.6808, 0.3653, 0.6808, 0.3653, 0.6808, 0.3653, 0.6808, 0.3653, 0.6808, 0.3653, 0.6808, 0.3653, 0.6808, 0.3653, 0.6808, 0.3653, 0.6808, 0.3653, 0.6808, 0.3653, 0.6808, 0.3653, 0.6808, 0.3653, 0.6808, 0.3653, 0.6808, 0.3653, 0.6808, 0.3653, 0.6808, 0.3653, 0.6808, 0.3653, 0.6808, 0.3653, 0.6808, 0.3653, 0.6808, 0.3653, 0.6808, 0.3653, 0.6808, 0.3653, 0.6808, 0.3653, 0.6808, 0.3653, 0.6808, 0.3653, 0.6808, 0.3653, 0.6808, 0.3653, 0.6808, 0.3653, 0.6808, 0.3653, 0.6808, 0.3653, 0.6808, 0.3653, 0.6808, 0.3653, 0.6808, 0.3653, 0.6808, 0.3653, 0.6808, 0.3653, 0.6808, 0.3653, 0.6808, 0.3653, 0.6808, 0.3653, 0.6808, 0.3653, 0.6808, 0.3653, 0.6808, 0.3653, 0.6808, 0.3653, 0.6808, 0.3653, 0.6808, 0.3653, 0.6808, 0.3653, 0.6808, 0.3653, 0.6808, 0.3653, 0.6808, 0.3653, 0.6808, 0.3653, 0.6808, 0.3653, 0.6808, 0.3653, 0.6808, 0.3653, 0.6808, 0.3653, 0.6808, 0.3653, 0.6808, 0.3653, 0.6808, 0.3653, 0.6808, 0.3653, 0.6808, 0.3653, 0.6808, 0.3653, 0.6808, 0.3653, 0.6808, 0.3653, 0.6808, 0.3653, 0.6808, 0.3653, 0.6808, 0.3653, 0.6808, 0.3653, 0.6808, 0.3653, 0.6808, 0.3653, 0.6808, 0.3653, 0.6808, 0.3653, 0.6808, 0.3653, 0.6808, 0.3653, 0.6808, 0.3653, 0.6808, 0.3653, 0.6808, 0.3653, 0.6808, 0.3653, 0.6808, 0.3653, 0.6808, 0.3653, 0.6808, 0.3653, 0.6808, 0.3653, 0.6808, 0.3653, 0.6808, 0.3653, 0.6808, 0.3653, 0.6808, 0.3653, 0.6808, 0.3653, 0.6808, 0.3653, 0.6808, 0.3653, 0.6808, 0.3653, 0.6808, 0.3653, 0.6808, 0.3653, 0.6808, 0.3653, 0.6808, 0.3653, 0.6808, 0.3653, 0.6808, 0.3653, 0.6808, 0.3653, 0.6808, 0.3653, 0.6808, 0.3653, 0.6808, 0.3653, 0.6808, 0.3653, 0.6808, 0.3653, 0.6808, 0.3653, 0.6808, 0.3653, 0.6808, 0.3653, 0.6808, 0.3653, 0.6808, 0.3653, 0.6808, 0.3653, 0.6808, 0.3653, 0.6808, 0.3653, 0.6808, 0.3653, 0.6808, 0.3653, 0.6808, 0.3653, 0.6808, 0.3653, 0.6808, 0.3653, 0.6808, 0.3653, 0.6808, 0.3653, 0.6808, 0.3653, 0.6808, 0.3653, 0.6808, 0.3653, 0.6808, 0.3653, 0.6808, 0.3653, 0.6808, 0.3653, 0.6808, 0.3653, 0.6808, 0.3653, 0.6808, 0.3653, 0.6808, 0.3653, 0.6808, 0.3653, 0.6808, 0.3653, 0.6808, 0.3653, 0.6808, 0.3653, 0.6808, 0.3653, 0.6808, 0.3653, 0.6808, 0.3653, 0.6808, 0.3653, 0.6808, 0.3653, 0.6808, 0.3653, 0.6808, 0.3653, 0.6808, 0.3653, 0.6808, 0.3653, 0.6808, 0.3653, 0.6808, 0.3653, 0.6808, 0.3653, 0.6808, 0.3653, 0.6808, 0.3653, 0.6808, 0.3653, 0.6808, 0.3653, 0.6808, 0.3653, 0.6808, 0.3653, 0.6808, 0.3653, 0.6808, 0.3653, 0.6808, 0.3653, 0.6808, 0.3653, 0.6808, 0.3653, 0.6808, 0.3653, 0.6808, 0.3653, 0.6808, 0.3653, 0.6808, 0.3653, 0.6808, 0.3653, 0.6808, 0.3653, 0.6808, 0.3653, 0.6808, 0.3653, 0.6808, 0.3653, 0.6808, 0.3653, 0.6808, 0.3653, 0.6808, 0.3653, 0.6808, 0.3653, 0.6808, 0.3653, 0.6808, 0.3653, 0.6808, 0.3653, 0.6808, 0.3653, 0.6808, 0.3653, 0.6808, 0.3653, 0.6808, 0.3653, 0.6808, 0.3653, 0.6808, 0.3653, 0.6808, 0.3653, 0.6808, 0.3653, 0.6808, 0.3653, 0.6808, 0.3653, 0.6808, 0.3653, 0.6808, 0.3653, 0.6808, 0.3653, 0.6808, 0.3653, 0.6808, 0.3653, 0.6808, 0.3653, 0.6808, 0.3653, 0.6808, 0.3653, 0.6808, 0.3653, 0.6808, 0.3653, 0.6808, 0.3653, 0.6808, 0.3653, 0.6808, 0.3653, 0.6808, 0.3653, 0.6808, 0.3653, 0.6808, 0.3653, 0.6808, 0.3653, 0.6808, 0.3653, 0.6808, 0.3653, 0.6808, 0.3653, 0.6808, 0.3653, 0.6808, 0.3653, 0.6808, 0.3653, 0.6808, 0.3653, 0.6808, 0.3653, 0.6808, 0.3653, 0.6808, 0.3653, 0.6808, 0.3653, 0.6808, 0.3653, 0.6808, 0.3653, 0.6808, 0.3653, 0.6808, 0.3653, 0.6808, 0.3653, 0.6808, 0.3653, 0.6808, 0.3653, 0.6808, 0.3653, 0.6808, 0.3653, 0.6808, 0.3653, 0.6808, 0.3653, 0.6808, 0.3653, 0.6808, 0.3653, 0.6808, 0.3653, 0.6808, 0.3653, 0.6808, 0.3653, 0.6808, 0.3653, 0.6808, 0.3653, 0.6808, 0.3653, 0.6808, 0.3653, 0.6808, 0.3653, 0.6808, 0.3653, 0.6808, 0.3653, 0.6808, 0.3653, 0.6808, 0.3653, 0.6808, 0.3653, 0.6808, 0.3653, 0.6808, 0.3653, 0.6808, 0.3653, 0.6808, 0.3653, 0.6808, 0.3653, 0.6808, 0.3653, 0.6808, 0.3653, 0.6808, 0.3653, 0.6808, 0.3653, 0.6808, 0.3653, 0.6808, 0.3653, 0.6808, 0.3653, 0.6808, 0.3653, 0.6808, 0.3653, 0.6808, 0.3653, 0.6808, 0.3653, 0.6808, 0.3653, 0.6808, 0.3653, 0.6808, 0.3653, 0.6808, 0.3653, 0.6808, 0.3653, 0.6808, 0.3653, 0.6808, 0.3653, 0.6808, 0.3653, 0.6808, 0.3653, 0.6808, 0.3653, 0.6808, 0.3653, 0.6808, 0.3653, 0.6808, 0.3653, 0.6808, 0.3653, 0.6808, 0.3653, 0.6808, 0.3653, 0.6808, 0.3653, 0.6808, 0.3653, 0.6808, 0.3653, 0.6808, 0.3653, 0.6808, 0.3653, 0.6808, 0.3653, 0.6808, 0.3653, 0.6808, 0.3653, 0.6808, 0.3653, 0.6808, 0.3653, 0.6808, 0.3653, 0.6808, 0.3653, 0.6808, 0.3653, 0.6808, 0.3653, 0.6808, 0.3653, 0.6808, 0.3653, 0.6808, 0.3653, 0.6808, 0.3653, 0.6808, 0.3653, 0.6808, 0.3653, 0.6808, 0.3653, 0.6808, 0.3653, 0.6808, 0.3653, 0.6808, 0.3653, 0.6808, 0.3653, 0.6808, 0.3653, 0.6808, 0.3653, 0.6808, 0.3653, 0.6808, 0.3653, 0.6808, 0.3653, 0.6808, 0.3653, 0.6808, 0.3653, 0.6808, 0.3653, 0.6808, 0.3653, 0.6808, 0.3653, 0.6808, 0.3653, 0.6808, 0.3653, 0.6808, 0.3653, 0.6808, 0.3653, 0.6808, 0.3653, 0.6808, 0.3653, 0.6808, 0.3653, 0.6808, 0.3653, 0.6808, 0.3653, 0.6808, 0.3653, 0.6808, 0.3653, 0.6808, 0.3653, 0.6808, 0.3653, 0.6808, 0.3653, 0.6808, 0.3653, 0.6808, 0.3653, 0.6808, 0.3653, 0.6808, 0.3653, 0.6808, 0.3653, 0.6808, 0.3653, 0.6808, 0.3653, 0.6808, 0.3653, 0.6808, 0.3653, 0.6808, 0.3653, 0.6808, 0.3653, 0.6808, 0.3653, 0.6808, 0.3653, 0.6808, 0.3653, 0.6808, 0.3653, 0.6808, 0.3653, 0.6808, 0.3653, 0.6808, 0.3653, 0.6808, 0.3653, 0.6808, 0.3653, 0.6808, 0.3653, 0.6808, 0.3653, 0.6808, 0.3653, 0.6808, 0.3653, 0.6808, 0.3653, 0.6808, 0.3653, 0.6808, 0.3653, 0.6808, 0.3653, 0.6808, 0.3653, 0.6808, 0.3653, 0.6808, 0.3653, 0.6808, 0.3653, 0.6808, 0.3653, 0.6808, 0.3653, 0.6808, 0.3653, 0.6808, 0.3653, 0.6808, 0.3653, 0.6808, 0.3653, 0.6808, 0.3653, 0.6808, 0.3653, 0.6808, 0.3653, 0.6808, 0.3653, 0.6808, 0.3653, 0.6808, 0.3653, 0.6808, 0.3653, 0.6808, 0.3653, 0.6808, 0.3653, 0.6808, 0.3653, 0.6808, 0.3653, 0.6808, 0.3653, 0.6808, 0.3653, 0.6808, 0.3653, 0.6808, 0.3653, 0.6808, 0.3653, 0.6808, 0.3653, 0.6808, 0.3653, 0.6808, 0.3653, 0.6808, 0.3653, 0.6808, 0.3653, 0.6808, 0.3653, 0.6808, 0.3653, 0.6808, 0.3653, 0.6808, 0.3653, 0.6808, 0.3653, 0.6808, 0.3653, 0.6808, 0.3653, 0.6808, 0.3653, 0.6808, 0.3653, 0.6808, 0.3653, 0.6808, 0.3653, 0.6808, 0.3653, 0.6808, 0.3653, 0.6808, 0.3653, 0.6808, 0.3653, 0.6808, 0.3653, 0.6808, 0.3653, 0.6808, 0.3653, 0.6808, 0.3653, 0.6808, 0.3653, 0.6808, 0.3653, 0.6808, 0.3653, 0.6808, 0.3653, 0.6808, 0.3653, 0.6808, 0.3653, 0.6808, 0.3653, 0.6808, 0.3653, 0.6808, 0.3653, 0.6808, 0.3653, 0.6808, 0.3653, 0.6808, 0.3653, 0.6808, 0.3653, 0.6808, 0.3653, 0.6808, 0.3653, 0.6808, 0.3653, 0.6808, 0.3653, 0.6808, 0.3653, 0.6808, 0.3653, 0.6808, 0.3653, 0.6808, 0.3653, 0.6808, 0.3653, 0.6808, 0.3653, 0.6808, 0.3653, 0.6808, 0.3653, 0.6808, 0.3653, 0.6808, 0.3653, 0.6808, 0.3653, 0.6808, 0.3653, 0.6808, 0.3653, 0.6808, 0.3653, 0.6808, 0.3653, 0.6808, 0.3653, 0.6808, 0.3653, 0.6808, 0.3653, 0.6808, 0.3653, 0.6808, 0.3653, 0.6808, 0.3653, 0.6808, 0.3653, 0.6808, 0.3653, 0.6808, 0.3653, 0.6808, 0.3653, 0.6808, 0.3653, 0.6808, 0.3653, 0.6808, 0.3653, 0.6808, 0.3653, 0.6808, 0.3653, 0.6808, 0.3653, 0.6808, 0.3653, 0.6808, 0.3653, 0.6808, 0.3653, 0.6808, 0.3653, 0.6808, 0.3653, 0.6808, 0.3653, 0.6808, 0.3653, 0.6808, 0.3653, 0.6808, 0.3653, 0.6808, 0.3653, 0.6808, 0.3653, 0.6808, 0.3653, 0.6808, 0.3653, 0.6808, 0.3653, 0.6808, 0.3653, 0.6808, 0.3653, 0.6808, 0.3653, 0.6808, 0.3653, 0.6808, 0.3653, 0.6808, 0.3653, 0.6808, 0.3653, 0.6808, 0.3653, 0.6808, 0.3653, 0.6808, 0.3653, 0.6808, 0.3653, 0.6808, 0.3653, 0.6808, 0.3653, 0.6808, 0.3653, 0.6808, 0.3653, 0.6808, 0.3653, 0.6808, 0.3653, 0.6808, 0.3653, 0.6808, 0.3653, 0.6808, 0.3653, 0.6808, 0.3653, 0.6808, 0.3653, 0.6808, 0.3653, 0.6808, 0.3653, 0.6808, 0.3653, 0.6808, 0.3653, 0.6808, 0.3653, 0.6808, 0.3653, 0.6808, 0.3653, 0.6808, 0.3653, 0.6808, 0.3653, 0.6808, 0.3653, 0.6808, 0.3653, 0.6808, 0.3653, 0.6808, 0.3653, 0.6808, 0.3653, 0.6808, 0.3653, 0.6808, 0.3653, 0.6808, 0.3653, 0.6808, 0.3653, 0.6808, 0.3653, 0.6808, 0.3653, 0.6808, 0.3653, 0.6808, 0.3653, 0.6808, 0.3653, 0.6808, 0.3653, 0.6808, 0.3653, 0.6808, 0.3653, 0.6808, 0.3653, 0.6808, 0.3653, 0.6808, 0.3653, 0.6808, 0.3653, 0.6808, 0.3653, 0.6808, 0.3653, 0.6808, 0.3653, 0.6808, 0.3653, 0.6808, 0.3653, 0.6808, 0.3653, 0.6808, 0.3653, 0.6808, 0.3653, 0.6808, 0.3653, 0.6808, 0.3653, 0.6808, 0.3653, 0.6808, 0.3653, 0.6808, 0.3653, 0.6808, 0.3653, 0.6808, 0.3653, 0.6808, 0.3653, 0.6808, 0.3653, 0.6808, 0.3653, 0.6808, 0.3653, 0.6808, 0.3653, 0.6808, 0.3653, 0.6808, 0.3653, 0.6808, 0.3653, 0.6808, 0.3653, 0.6808, 0.3653, 0.6808, 0.3653, 0.6808, 0.3653, 0.6808, 0.3653, 0.6808, 0.3653, 0.6808, 0.3653, 0.6808, 0.3653, 0.6808, 0.3653, 0.6808, 0.3653, 0.6808, 0.3653, 0.6808, 0.3653, 0.6808, 0.3653, 0.6808, 0.3653, 0.6808, 0.3653, 0.6808, 0.3653, 0.6808, 0.3653, 0.6808, 0.3653, 0.6808, 0.3653, 0.6808, 0.3653, 0.6808, 0.3653, 0.6808, 0.3653, 0.6808, 0.3653, 0.6808, 0.3653, 0.6808, 0.3653, 0.6808, 0.3653, 0.6808, 0.3653, 0.6808, 0.3653, 0.6808, 0.3653, 0.6808, 0.3653, 0.6808, 0.3653, 0.6808, 0.3653, 0.6808, 0.3653, 0.6808, 0.3653, 0.6808, 0.3653, 0.6808, 0.3653, 0.6808, 0.3653, 0.6808, 0.3653, 0.6808, 0.3653, 0.6808, 0.3653, 0.6808, 0.3653, 0.6808, 0.3653, 0.6808, 0.3653, 0.6808, 0.3653, 0.6808, 0.3653, 0.6808, 0.3653, 0.6808, 0.3653, 0.6808, 0.3653, 0.6808, 0.3653, 0.6808, 0.3653, 0.6808, 0.3653, 0.6808, 0.3653, 0.6808, 0.3653, 0.6808, 0.3653, 0.6808, 0.3653, 0.6808, 0.3653, 0.6808, 0.3653, 0.6808, 0.3653, 0.6808, 0.3653, 0.6808, 0.3653, 0.6808, 0.3653, 0.6808, 0.3653, 0.6808, 0.3653, 0.6808, 0.3653, 0.6808, 0.3653, 0.6808, 0.3653, 0.6808, 0.3653, 0.6808, 0.3653, 0.6808, 0.3653, 0.6808, 0.3653, 0.6808, 0.3653, 0.6808, 0.3653, 0.6808, 0.3653, 0.6808, 0.3653, 0.6808, 0.3653, 0.6808, 0.3653, 0.6808, 0.3653, 0.6808, 0.3653, 0.6808, 0.3653, 0.6808, 0.3653, 0.6808, 0.3653, 0.6808, 0.3653, 0.6808, 0.3653, 0.6808, 0.3653, 0.6808, 0.3653, 0.6808, 0.3653, 0.6808, 0.3653, 0.6808, 0.3653, 0.6808, 0.3653, 0.6808, 0.3653, 0.6808, 0.3653, 0.6808, 0.3653, 0.6808, 0.3653, 0.6808, 0.3653, 0.6808, 0.3653, 0.6808, 0.3653, 0.6808, 0.3653, 0.6808, 0.3653, 0.6808, 0.3653, 0.6808, 0.3653, 0.6808, 0.3653, 0.6808, 0.3653, 0.6808, 0.3653, 0.6808, 0.3653, 0.6808, 0.3653, 0.6808, 0.3653, 0.6808, 0.3653, 0.6808, 0.3653, 0.6808, 0.3653, 0.6808, 0.3653, 0.6808, 0.3653, 0.6808, 0.3653, 0.6808, 0.3653, 0.6808, 0.3653, 0.6808, 0.3653, 0.6808, 0.3653, 0.6808, 0.3653, 0.6808, 0.3653, 0.6808, 0.3653, 0.6808, 0.3653, 0.6808, 0.3653, 0.6808, 0.3653, 0.6808, 0.3653, 0.6808, 0.3653, 0.6808, 0.3653, 0.6808, 0.3653, 0.6808, 0.3653, 0.6808, 0.3653, 0.6808, 0.3653, 0.6808, 0.3653, 0.6808, 0.3653, 0.6808, 0.3653, 0.6808, 0.3653, 0.6808, 0.3653, 0.6808, 0.3653, 0.6808, 0.3653, 0.6808, 0.3653, 0.6808, 0.3653, 0.6808, 0.3653, 0.6808, 0.3653, 0.6808, 0.3653, 0.6808, 0.3653, 0.6808, 0.3653, 0.6808, 0.3653, 0.6808, 0.3653, 0.6808, 0.3653, 0.6808, 0.3653, 0.6808, 0.3653, 0.6808, 0.3653, 0.6808, 0.3653, 0.6808, 0.3653, 0.6808, 0.3653, 0.6808, 0.3653, 0.6808, 0.3653, 0.6808, 0.3653, 0.6808, 0.3653, 0.6808, 0.3653, 0.6808, 0.3653, 0.6808, 0.3653, 0.6808, 0.3653, 0.6808, 0.3653, 0.6808, 0.3653, 0.6808, 0.3653, 0.6808, 0.3653, 0.1974, 0.3831, 0.1974, 0.3831, 0.1974, 0.3831, 0.1974, 0.3831, 0.1974, 0.3831, 0.1974, 0.3831, 0.1974, 0.3831, 0.1974, 0.3831, 0.1974, 0.3831, 0.1974, 0.3831, 0.1974, 0.3831, 0.1974, 0.3831, 0.1974, 0.3831, 0.1974, 0.3831, 0.1974, 0.3831, 0.1974, 0.3831, 0.1974, 0.3831, 0.1974, 0.3831, 0.1974, 0.3831, 0.1974, 0.3831, 0.1974, 0.3831, 0.1974, 0.3831, 0.1974, 0.3831, 0.1974, 0.3831, 0.1974, 0.3831, 0.1974, 0.3831, 0.1974, 0.3831, 0.1974, 0.3831, 0.1974, 0.3831, 0.1974, 0.3831, 0.1974, 0.3831, 0.1974, 0.3831, 0.1974, 0.3831, 0.1974, 0.3831, 0.1974, 0.3831, 0.1974, 0.3831, 0.1974, 0.3831, 0.1974, 0.3831, 0.1974, 0.3831, 0.1974, 0.3831, 0.1974, 0.3831, 0.1974, 0.3831, 0.1974, 0.3831, 0.1974, 0.3831, 0.1974, 0.3831, 0.1974, 0.3831, 0.1974, 0.3831, 0.1974, 0.3831, 0.1974, 0.3831, 0.1974, 0.3831, 0.1974, 0.3831, 0.1974, 0.3831, 0.1974, 0.3831, 0.1974, 0.3831, 0.1974, 0.3831, 0.1974, 0.3831, 0.1974, 0.3831, 0.1974, 0.3831, 0.1974, 0.3831, 0.1974, 0.3831, 0.1974, 0.3831, 0.1974, 0.3831, 0.1974, 0.3831, 0.1974, 0.3831, 0.1829, 0.8758, 0.1829, 0.8758, 0.1829, 0.8758, 0.1829, 0.8758, 0.1829, 0.8758, 0.1829, 0.8758, 0.1829, 0.8758, 0.1829, 0.8758, 0.1829, 0.8758, 0.1829, 0.8758, 0.1829, 0.8758, 0.1829, 0.8758, 0.1829, 0.8758, 0.1829, 0.8758, 0.1829, 0.8758, 0.1829, 0.8758, 0.1829, 0.8758, 0.1829, 0.8758, 0.1829, 0.8758, 0.1829, 0.8758, 0.1829, 0.8758, 0.1829, 0.8758, 0.1829, 0.8758, 0.1829, 0.8758, 0.1829, 0.8758, 0.1829, 0.8758, 0.1829, 0.8758, 0.1829, 0.8758, 0.1829, 0.8758, 0.1829, 0.8758, 0.1829, 0.8758, 0.1829, 0.8758, 0.1829, 0.8758, 0.1829, 0.8758, 0.1829, 0.8758, 0.1829, 0.8758, 0.1829, 0.8758, 0.1829, 0.8758, 0.1829, 0.8758, 0.1829, 0.8758, 0.1829, 0.8758, 0.1829, 0.8758, 0.1829, 0.8758, 0.1829, 0.8758, 0.1829, 0.8758, 0.1829, 0.8758, 0.1829, 0.8758, 0.1829, 0.8758, 0.1829, 0.8758, 0.1829, 0.8758, 0.1829, 0.8758, 0.1829, 0.8758, 0.1829, 0.8758, 0.1829, 0.8758, 0.1829, 0.8758, 0.1829, 0.8758, 0.8144, 0.1121, 0.8144, 0.1121, 0.8144, 0.1121, 0.8144, 0.1121, 0.1829, 0.8758, 0.1829, 0.8758, 0.1829, 0.8758, 0.8144, 0.1121, 0.8144, 0.1121, 0.8144, 0.1121, 0.8144, 0.1121, 0.8144, 0.1121, 0.8144, 0.1121, 0.8144, 0.1121, 0.8144, 0.1121, 0.8144, 0.1121, 0.8144, 0.1121, 0.8144, 0.1121, 0.8144, 0.1121, 0.8144, 0.1121, 0.8144, 0.1121, 0.8144, 0.1121, 0.8144, 0.1121, 0.8144, 0.1121, 0.8144, 0.1121, 0.1829, 0.8758, 0.1829, 0.8758, 0.1829, 0.8758, 0.1829, 0.8758, 0.1829, 0.8758, 0.1829, 0.8758, 0.8144, 0.1121, 0.8144, 0.1121, 0.8144, 0.1121, 0.1829, 0.8758, 0.1829, 0.8758, 0.1829, 0.8758, 0.1829, 0.8758, 0.8144, 0.1121, 0.8144, 0.1121, 0.8144, 0.1121, 0.8144, 0.1121, 0.1829, 0.8758, 0.1829, 0.8758, 0.1829, 0.8758, 0.1829, 0.8758, 0.1829, 0.8758, 0.1829, 0.8758, 0.1829, 0.8758, 0.8144, 0.1121, 0.8144, 0.1121, 0.8144, 0.1121, 0.1829, 0.8758, 0.1829, 0.8758, 0.1829, 0.8758, 0.1829, 0.8758, 0.8144, 0.1121, 0.8144, 0.1121, 0.8144, 0.1121, 0.8144, 0.1121, 0.1829, 0.8758, 0.1829, 0.8758, 0.1829, 0.8758, 0.8144, 0.1121, 0.8144, 0.1121, 0.8144, 0.1121, 0.1829, 0.8758, 0.1829, 0.8758, 0.1829, 0.8758, 0.1829, 0.8758, 0.1829, 0.8758, 0.1829, 0.8758, 0.1829, 0.8758, 0.1829, 0.8758, 0.1829, 0.8758, 0.1829, 0.8758, 0.1829, 0.8758, 0.1829, 0.8758, 0.1829, 0.8758, 0.1829, 0.8758, 0.1829, 0.8758, 0.1829, 0.8758, 0.1829, 0.8758, 0.1829, 0.8758, 0.1829, 0.8758, 0.1829, 0.8758, 0.1829, 0.8758, 0.1829, 0.8758, 0.1829, 0.8758, 0.1829, 0.8758, 0.1829, 0.8758, 0.1829, 0.8758, 0.1829, 0.8758, 0.1829, 0.8758, 0.1829, 0.8758, 0.1829, 0.8758, 0.1829, 0.8758, 0.1829, 0.8758, 0.1829, 0.8758, 0.1829, 0.8758, 0.1829, 0.8758, 0.1829, 0.8758, 0.1829, 0.8758, 0.1829, 0.8758, 0.1829, 0.8758, 0.1829, 0.8758, 0.1829, 0.8758, 0.1829, 0.8758, 0.1829, 0.8758, 0.1829, 0.8758, 0.1829, 0.8758, 0.1829, 0.8758, 0.1829, 0.8758, 0.1829, 0.8758, 0.1829, 0.8758, 0.1829, 0.8758])
me_cylinder_002.materials.append(mat_material_003)
me_cylinder_002.materials.append(None)
me_cylinder_002.use_remesh_fix_poles = True
me_cylinder_002.use_remesh_preserve_attributes = False
me_cylinder_002.update()

# ---- objects
ob_point = bpy.data.objects.new('Point', light_point)
ob_point_001 = bpy.data.objects.new('Point.001', light_point_001)
ob_point_002 = bpy.data.objects.new('Point.002', light_point_002)
ob_camera = bpy.data.objects.new('Camera', cam_camera_001)
ob_plane = bpy.data.objects.new('Plane', me_plane_001)
ob_etiqueta = bpy.data.objects.new('Etiqueta', me_cylinder_002)

# ---- transforms, parenting, visibility, modifiers, constraints
ob_point.location = (-0.7898, 0.325, 2.434)
ob_point.lineart.crease_threshold = 0.0
ob_point_001.location = (-0.8929, -4.333, 3.063)
ob_point_001.lineart.crease_threshold = 0.0
ob_point_002.location = (0.2288, -0.2943, 2.552)
ob_point_002.lineart.crease_threshold = 0.0
ob_camera.location = (0.1335, -1.185, 2.243)
ob_camera.rotation_euler = (1.878, 1.485e-06, 0.3211)
ob_camera.scale = (1.0, 1.0, 1.0)
ob_camera.lineart.crease_threshold = 0.0
ob_plane.location = (0.0, 0.0, 2.496)
ob_plane.rotation_euler = (3.142, -3.868e-08, -0.9174)
ob_plane.scale = (7.127, 10.92, 7.127)
ob_plane.lineart.crease_threshold = 0.0
ob_etiqueta.location = (-0.0003466, -0.7244, 2.352)
ob_etiqueta.scale = (0.9984, 0.9921, 1.0)
_m = ob_etiqueta.modifiers.new('Auto Smooth', 'NODES')
_m.node_group = ng_auto_smooth
_gi = [s.identifier for s in ng_auto_smooth.interface.items_tree if s.item_type == 'SOCKET' and s.in_out == 'INPUT']
_m[_gi[1]] = 0.5236  # Angle

# ---- collection membership
col_collection.objects.link(ob_point)
col_collection.objects.link(ob_point_001)
col_collection.objects.link(ob_point_002)
col_collection.objects.link(ob_camera)
col_collection.objects.link(ob_plane)
col_collection.objects.link(ob_etiqueta)

# ---- scene / render settings (as saved in the file)
scene.camera = ob_camera
scene.frame_start = 1; scene.frame_end = 250; scene.frame_set(1)
scene.render.engine = 'CYCLES'
scene.render.image_settings.color_mode = 'RGB'
scene.render.resolution_x = 1240
scene.render.resolution_y = 720
scene.cycles.samples = 128
scene.cycles.sampling_pattern = 'TABULATED_SOBOL'
scene.cycles.use_adaptive_sampling = False
scene.cycles.use_light_tree = False
scene.view_settings.view_transform = 'Standard'
scene.view_settings.gamma = 0.6243
bpy.context.view_layer.update()
